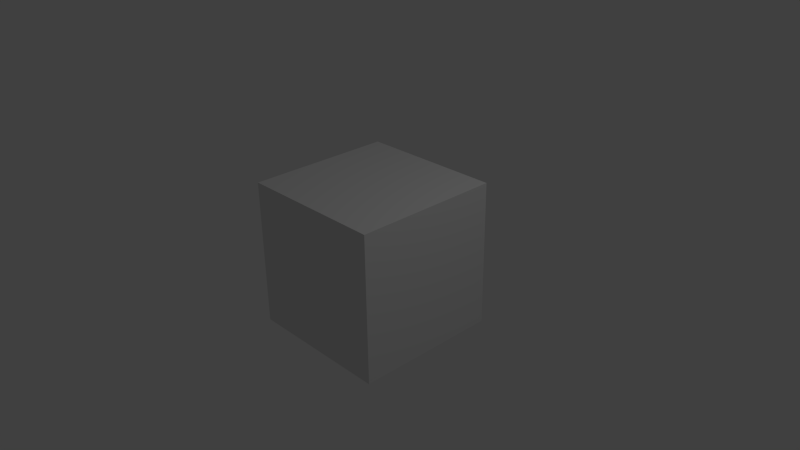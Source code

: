 # Source: omplTemplate.blend  (saved by Blender 2.62.0; exported with 4.5.12 LTS)
import bpy
from mathutils import Matrix  # noqa: F401  (used for matrix-valued properties, if any)

bpy.ops.wm.read_factory_settings(use_empty=True)
scene = bpy.context.scene
scene.name = 'Scene'

# ---- collections
col_collection_1 = bpy.data.collections.new('Collection 1'); scene.collection.children.link(col_collection_1)

# ---- world
world_world = bpy.data.worlds.new('World'); scene.world = world_world
world_world.color = (0.05088, 0.05088, 0.05088)
world_world.use_sun_shadow = False
world_world.sun_shadow_jitter_overblur = 0.0
world_world.cycles.sampling_method = 'MANUAL'
world_world.cycles.sample_map_resolution = 256

# ---- cameras
cam_camera = bpy.data.cameras.new('Camera')
cam_camera.clip_end = 100.0
cam_camera.lens = 35.0
cam_camera.sensor_width = 32.0
cam_camera.sensor_height = 18.0
cam_camera.ortho_scale = 7.314
cam_camera.dof.focus_distance = 0.0
cam_camera.dof.aperture_fstop = 128.0

# ---- lights
light_lamp = bpy.data.lights.new('Lamp', 'POINT')
light_lamp.transmission_factor = 0.0
light_lamp.cutoff_distance = 30.0
light_lamp.energy = 100.0
light_lamp.shadow_buffer_clip_start = 1.001
light_lamp.shadow_soft_size = 1.0
light_lamp.shadow_maximum_resolution = 0.006
light_lamp.use_absolute_resolution = True
light_lamp.cycles.use_multiple_importance_sampling = False

# ---- meshes
me_cube = bpy.data.meshes.new('Cube')
me_cube.from_pydata([(1.0, 1.0, -1.0), (1.0, -1.0, -1.0), (-1.0, -1.0, -1.0), (-1.0, 1.0, -1.0), (1.0, 1.0, 1.0), (1.0, -1.0, 1.0), (-1.0, -1.0, 1.0), (-1.0, 1.0, 1.0)], [], [(0, 1, 2, 3), (4, 7, 6, 5), (0, 4, 5, 1), (1, 5, 6, 2), (2, 6, 7, 3), (4, 0, 3, 7)])
me_cube.use_remesh_preserve_volume = False
me_cube.use_remesh_preserve_attributes = False
me_cube.use_mirror_vertex_groups = False
me_cube.update()
me_do_not_delete = bpy.data.meshes.new('DO_NOT_DELETE')
me_do_not_delete.from_pydata([], [], [])
me_do_not_delete.materials.append(None)
me_do_not_delete.use_remesh_preserve_volume = False
me_do_not_delete.use_remesh_preserve_attributes = False
me_do_not_delete.use_mirror_vertex_groups = False
me_do_not_delete.update()

# ---- objects
ob_cube = bpy.data.objects.new('Cube', me_cube)
ob_do_not_delete = bpy.data.objects.new('DO_NOT_DELETE', me_do_not_delete)
ob_lamp = bpy.data.objects.new('Lamp', light_lamp)
ob_camera = bpy.data.objects.new('Camera', cam_camera)

# ---- transforms, parenting, visibility, modifiers, constraints
ob_cube.location = (0.0, 0.0, 0.0)
ob_cube.lineart.crease_threshold = 0.0
ob_do_not_delete.location = (0.0, 0.0, 0.0)
ob_do_not_delete.lock_rotations_4d = False
ob_do_not_delete.empty_display_type = 'ARROWS'
ob_do_not_delete.hide_viewport = True
ob_do_not_delete.hide_select = True
ob_do_not_delete.hide_render = True
ob_do_not_delete.lineart.crease_threshold = 0.0
ob_lamp.location = (4.076, 1.005, 5.904)
ob_lamp.rotation_euler = (0.6503, 0.05522, 1.866)
ob_lamp.lock_rotations_4d = False
ob_lamp.empty_display_type = 'ARROWS'
ob_lamp.color = (0.0, 0.0, 0.0, 0.0)
ob_lamp.lineart.crease_threshold = 0.0
ob_camera.location = (7.481, -6.508, 5.344)
ob_camera.rotation_euler = (1.109, 0.01082, 0.8149)
ob_camera.lock_rotations_4d = False
ob_camera.empty_display_type = 'ARROWS'
ob_camera.color = (0.0, 0.0, 0.0, 0.0)
ob_camera.display_type = 'WIRE'
ob_camera.lineart.crease_threshold = 0.0

# ---- collection membership
col_collection_1.objects.link(ob_cube)
col_collection_1.objects.link(ob_do_not_delete)
col_collection_1.objects.link(ob_lamp)
col_collection_1.objects.link(ob_camera)

# ---- scene / render settings (as saved in the file)
scene.camera = ob_camera
scene.frame_start = 1; scene.frame_end = 250; scene.frame_set(1)
scene.render.engine = 'BLENDER_EEVEE_NEXT'
scene.render.image_settings.color_mode = 'RGB'
scene.render.image_settings.compression = 90
scene.render.resolution_percentage = 50
scene.render.dither_intensity = 0.0
scene.render.bake_margin = 2
scene.render.bake_bias = 0.0
scene.cycles.use_denoising = False
scene.cycles.samples = 10
scene.cycles.sampling_pattern = 'TABULATED_SOBOL'
scene.cycles.light_sampling_threshold = 0.0
scene.cycles.use_adaptive_sampling = False
scene.cycles.use_light_tree = False
scene.cycles.blur_glossy = 0.0
scene.cycles.volume_bounces = 1
scene.cycles.pixel_filter_type = 'GAUSSIAN'
scene.cycles.sample_clamp_indirect = 0.0
scene.view_settings.view_transform = 'Standard'
bpy.context.view_layer.update()
